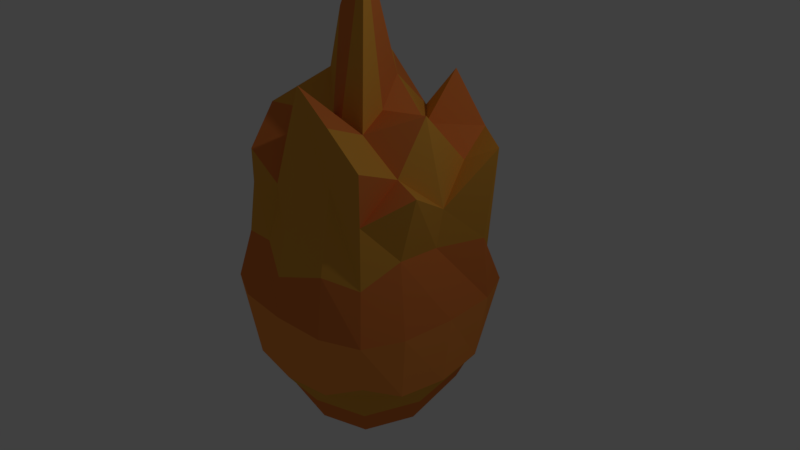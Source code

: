 # Source: Fireball.blend  (saved by Blender 2.79.0; exported with 4.5.12 LTS)
import bpy
from mathutils import Matrix  # noqa: F401  (used for matrix-valued properties, if any)

bpy.ops.wm.read_factory_settings(use_empty=True)
scene = bpy.context.scene
scene.name = 'Scene'

# ---- collections
col_collection_1 = bpy.data.collections.new('Collection 1'); scene.collection.children.link(col_collection_1)

# ---- materials (node trees are filled in below, after node groups)
mat_material = bpy.data.materials.new('Material')
mat_material.alpha_threshold = 0.0
mat_material.diffuse_color = (0.8, 0.3731, 0.05244, 1.0)
mat_material.roughness = 0.5
mat_material.line_color = (0.0, 0.0, 0.0, 1.0)
mat_material_001 = bpy.data.materials.new('Material.001')
mat_material_001.alpha_threshold = 0.0
mat_material_001.diffuse_color = (0.8, 0.22, 0.04868, 1.0)
mat_material_001.roughness = 0.5
mat_material_001.line_color = (0.0, 0.0, 0.0, 1.0)
mat_material_002 = bpy.data.materials.new('Material.002')
mat_material_002.alpha_threshold = 0.0
mat_material_002.diffuse_color = (1.0, 0.3284, 0.06598, 1.0)
mat_material_002.roughness = 0.5
mat_material_002.line_color = (0.0, 0.0, 0.0, 1.0)
mat_material_003 = bpy.data.materials.new('Material.003')
mat_material_003.alpha_threshold = 0.0
mat_material_003.diffuse_color = (0.8, 0.3731, 0.05244, 1.0)
mat_material_003.roughness = 0.5
mat_material_003.line_color = (0.0, 0.0, 0.0, 1.0)
mat_material_004 = bpy.data.materials.new('Material.004')
mat_material_004.alpha_threshold = 0.0
mat_material_004.roughness = 0.5

# ---- material node trees
mat_material_004.use_nodes = True; mat_material_004.node_tree.nodes.clear()
_N = mat_material_004.node_tree.nodes; _L = mat_material_004.node_tree.links
n0 = _N.new('ShaderNodeOutputMaterial'); n0.name = 'Material Output'; n0.location = (300, 300)
n1 = _N.new('ShaderNodeBsdfDiffuse'); n1.name = 'Diffuse BSDF'; n1.location = (10, 300)
n1.inputs[0].default_value = (0.03942, 0.01892, 0.006896, 1.0)
_L.new(n1.outputs[0], n0.inputs[0])
n0.is_active_output = True

# ---- world
world_world = bpy.data.worlds.new('World'); scene.world = world_world
world_world.color = (0.05088, 0.05088, 0.05088)
world_world.use_sun_shadow = False
world_world.sun_shadow_jitter_overblur = 0.0
world_world.cycles.sampling_method = 'MANUAL'

# ---- cameras
cam_camera = bpy.data.cameras.new('Camera')
cam_camera.clip_end = 100.0
cam_camera.lens = 35.0
cam_camera.sensor_width = 32.0
cam_camera.sensor_height = 18.0
cam_camera.ortho_scale = 7.314
cam_camera.dof.focus_distance = 0.0

# ---- lights
light_lamp = bpy.data.lights.new('Lamp', 'POINT')
light_lamp.transmission_factor = 0.0
light_lamp.cutoff_distance = 30.0
light_lamp.energy = 100.0
light_lamp.shadow_buffer_clip_start = 1.001
light_lamp.shadow_soft_size = 0.1
light_lamp.shadow_maximum_resolution = 0.006
light_lamp.use_absolute_resolution = True

# ---- meshes
me_cube = bpy.data.meshes.new('Cube')
me_cube.from_pydata([(1.086, 1.086, -1.0), (1.086, -1.086, -1.0), (-1.086, -1.086, -1.0), (-1.086, 1.086, -1.0), (1.0, 1.0, 1.759), (1.0, -1.0, 1.706), (-1.0, -1.0, 1.438), (-1.0, 1.0, 1.177), (1.302, 0.6511, -1.204), (1.369, -9.263e-08, -1.249), (1.302, -0.6511, -1.204), (0.6511, 1.302, -1.204), (2.476e-07, 1.369, -1.249), (-0.6511, 1.302, -1.204), (1.195, 1.195, -0.3264), (1.061, 1.061, 0.03556), (1.0, 1.0, 0.5273), (0.6511, -1.302, -1.204), (-7.887e-08, -1.369, -1.249), (-0.6511, -1.302, -1.204), (1.195, -1.195, -0.3264), (1.061, -1.061, 0.3198), (1.0, -1.0, 1.072), (-1.302, -0.6511, -1.204), (-1.369, 3.971e-07, -1.249), (-1.302, 0.6511, -1.204), (-1.195, -1.195, -0.3264), (-1.061, -1.061, 0.3205), (-1.0, -1.0, 0.9947), (-1.195, 1.195, -0.3264), (-1.061, 1.061, 0.1827), (-1.0, 1.0, 0.8397), (1.101, 0.5351, 1.481), (1.0, -5.364e-07, 2.119), (0.9732, -0.4089, 1.464), (0.5, 1.0, 2.361), (2.384e-07, 1.0, 1.78), (-0.5, 1.0, 2.041), (0.5, -1.0, 2.091), (-5.364e-07, -1.0, 2.457), (-0.5, -1.0, 1.126), (-1.09, -0.5833, 1.919), (-0.8632, 0.1664, 2.259), (-1.0, 0.5, 1.719), (0.5779, 1.17, 1.264), (-0.02075, 1.14, 0.9766), (-0.5, 1.0, 1.694), (0.6477, 1.298, 0.4343), (-0.003474, 1.398, 0.1714), (-0.6135, 1.227, 0.552), (0.7081, 1.416, -0.3264), (3.096e-07, 1.467, -0.3264), (-0.7081, 1.416, -0.3264), (-1.416, -0.7081, -0.3264), (-1.467, 3.359e-07, -0.3264), (-1.416, 0.7081, -0.3264), (-1.13, -0.5651, 0.4592), (-1.198, -0.01315, 0.6914), (-1.264, 0.6318, 0.3848), (-1.0, -0.5, 0.7317), (-1.306, -0.07851, 1.749), (-1.0, 0.5, 0.9127), (0.7081, -1.416, -0.3264), (-2.589e-07, -1.467, -0.3264), (-0.7081, -1.416, -0.3264), (0.6438, -1.288, 0.4177), (-3.761e-07, -1.413, 0.2119), (-0.5651, -1.13, 0.3837), (0.5, -1.0, 1.401), (-4.57e-07, -1.284, 0.7957), (-0.5, -1.0, 0.8462), (1.416, 0.7081, -0.3264), (1.467, -2.763e-07, -0.3264), (1.416, -0.7081, -0.3264), (1.363, 0.6522, 0.5145), (1.19, 0.005608, 0.5411), (1.199, -0.5727, 0.5769), (1.56, 0.606, 1.74), (1.264, 0.03349, 1.063), (1.413, -0.5453, 1.413), (0.5, 0.5, 1.782), (0.2182, 0.06034, 1.978), (0.5, -0.5, 1.886), (4.47e-08, 0.5, 2.283), (-1.49e-07, -2.086e-07, 3.968), (-3.427e-07, -0.5, 1.344), (-0.5104, 0.899, 2.392), (-0.6228, 0.1525, 3.053), (-0.2757, -0.2887, 1.884), (0.9523, 0.9529, -1.537), (-0.0004023, 0.9529, -1.786), (-0.9532, 0.9529, -1.51), (0.9523, 0.0001735, -1.819), (-0.9532, 0.0001738, -1.726), (0.9523, -0.9526, -1.536), (-0.0004025, -0.9526, -1.823), (-0.9532, -0.9526, -1.531), (0.8205, 0.8316, -1.896), (-0.00782, 0.8419, -2.113), (-0.8367, 0.8323, -1.872), (0.8306, 0.003372, -2.141), (-0.007002, 0.003019, -2.342), (-0.8448, 0.003367, -2.06), (0.8197, -0.8241, -1.895), (-0.007825, -0.8356, -2.145), (-0.8367, -0.8256, -1.89)], [], [(96, 19, 2, 23), (88, 41, 6, 40), (79, 34, 5, 22), (70, 40, 6, 28), (61, 43, 7, 31), (52, 13, 3, 29), (37, 46, 31, 7), (46, 49, 30, 31), (49, 52, 29, 30), (4, 16, 44, 35), (35, 44, 45, 36), (36, 45, 46, 37), (16, 15, 47, 44), (44, 47, 48, 45), (45, 48, 49, 46), (15, 14, 50, 47), (47, 50, 51, 48), (48, 51, 52, 49), (14, 0, 11, 50), (50, 11, 12, 51), (51, 12, 13, 52), (25, 55, 29, 3), (55, 58, 30, 29), (58, 61, 31, 30), (2, 26, 53, 23), (23, 53, 54, 24), (24, 54, 55, 25), (26, 27, 56, 53), (53, 56, 57, 54), (54, 57, 58, 55), (27, 28, 59, 56), (56, 59, 60, 57), (57, 60, 61, 58), (28, 6, 41, 59), (59, 41, 42, 60), (60, 42, 43, 61), (19, 64, 26, 2), (64, 67, 27, 26), (67, 70, 28, 27), (1, 20, 62, 17), (17, 62, 63, 18), (18, 63, 64, 19), (20, 21, 65, 62), (62, 65, 66, 63), (63, 66, 67, 64), (21, 22, 68, 65), (65, 68, 69, 66), (66, 69, 70, 67), (22, 5, 38, 68), (68, 38, 39, 69), (69, 39, 40, 70), (10, 73, 20, 1), (73, 76, 21, 20), (76, 79, 22, 21), (0, 14, 71, 8), (8, 71, 72, 9), (9, 72, 73, 10), (14, 15, 74, 71), (71, 74, 75, 72), (72, 75, 76, 73), (15, 16, 77, 74), (74, 77, 78, 75), (75, 78, 79, 76), (16, 4, 32, 77), (77, 32, 33, 78), (78, 33, 34, 79), (34, 82, 38, 5), (82, 85, 39, 38), (85, 88, 40, 39), (4, 35, 80, 32), (32, 80, 81, 33), (33, 81, 82, 34), (35, 36, 83, 80), (80, 83, 84, 81), (81, 84, 85, 82), (36, 37, 86, 83), (83, 86, 87, 84), (84, 87, 88, 85), (37, 7, 43, 86), (86, 43, 42, 87), (87, 42, 41, 88), (13, 91, 25, 3), (91, 93, 24, 25), (93, 96, 23, 24), (0, 8, 89, 11), (11, 89, 90, 12), (12, 90, 91, 13), (8, 9, 92, 89), (95, 96, 105, 104), (90, 89, 97, 98), (9, 10, 94, 92), (89, 92, 100, 97), (93, 91, 99, 102), (10, 1, 17, 94), (94, 17, 18, 95), (95, 18, 19, 96), (97, 100, 101, 98), (98, 101, 102, 99), (100, 103, 104, 101), (101, 104, 105, 102), (96, 93, 102, 105), (92, 94, 103, 100), (91, 90, 98, 99), (94, 95, 104, 103)])
me_cube.polygons.foreach_set('material_index', [3, 1, 1, 0, 1, 2, 0, 0, 1, 0, 0, 0, 0, 0, 0, 1, 1, 1, 2, 2, 2, 2, 1, 0, 2, 2, 2, 1, 1, 1, 0, 0, 0, 0, 1, 0, 2, 1, 0, 2, 2, 2, 1, 1, 1, 0, 0, 0, 0, 0, 0, 2, 1, 0, 2, 2, 2, 1, 1, 1, 0, 0, 0, 0, 0, 0, 0, 1, 0, 1, 0, 1, 0, 1, 0, 1, 0, 1, 0, 1, 0, 3, 3, 3, 3, 3, 3, 3, 1, 1, 3, 1, 1, 3, 3, 3, 4, 4, 4, 4, 1, 1, 1, 1])
me_cube.materials.append(mat_material)
me_cube.materials.append(mat_material_001)
me_cube.materials.append(mat_material_002)
me_cube.materials.append(mat_material_003)
me_cube.materials.append(mat_material_004)
me_cube.materials.append(None)
me_cube.use_remesh_preserve_volume = False
me_cube.use_remesh_preserve_attributes = False
me_cube.use_mirror_vertex_groups = False
me_cube.update()

# ---- objects
ob_cube = bpy.data.objects.new('Cube', me_cube)
ob_lamp = bpy.data.objects.new('Lamp', light_lamp)
ob_camera = bpy.data.objects.new('Camera', cam_camera)

# ---- transforms, parenting, visibility, modifiers, constraints
ob_cube.location = (0.0, 0.0, 0.0)
ob_cube.lock_rotations_4d = False
ob_cube.empty_display_type = 'ARROWS'
ob_cube.lineart.crease_threshold = 0.0
ob_lamp.location = (4.076, 1.005, 5.904)
ob_lamp.rotation_euler = (0.6503, 0.05522, 1.866)
ob_lamp.lock_rotations_4d = False
ob_lamp.empty_display_type = 'ARROWS'
ob_lamp.color = (0.0, 0.0, 0.0, 0.0)
ob_lamp.lineart.crease_threshold = 0.0
ob_camera.location = (7.481, -6.508, 5.344)
ob_camera.rotation_euler = (1.109, 0.0, 0.8149)
ob_camera.lock_rotations_4d = False
ob_camera.empty_display_type = 'ARROWS'
ob_camera.color = (0.0, 0.0, 0.0, 0.0)
ob_camera.display_type = 'WIRE'
ob_camera.lineart.crease_threshold = 0.0

# ---- collection membership
col_collection_1.objects.link(ob_cube)
col_collection_1.objects.link(ob_lamp)
col_collection_1.objects.link(ob_camera)

# ---- scene / render settings (as saved in the file)
scene.camera = ob_camera
scene.frame_start = 1; scene.frame_end = 1000; scene.frame_set(1)
scene.render.engine = 'CYCLES'
scene.render.image_settings.compression = 75
scene.render.fps = 60
scene.render.dither_intensity = 0.0
scene.cycles.use_denoising = False
scene.cycles.samples = 250
scene.cycles.sampling_pattern = 'TABULATED_SOBOL'
scene.cycles.use_adaptive_sampling = False
scene.cycles.use_light_tree = False
scene.cycles.blur_glossy = 0.0
scene.cycles.sample_clamp_indirect = 0.0
scene.view_settings.view_transform = 'Standard'
bpy.context.view_layer.update()

